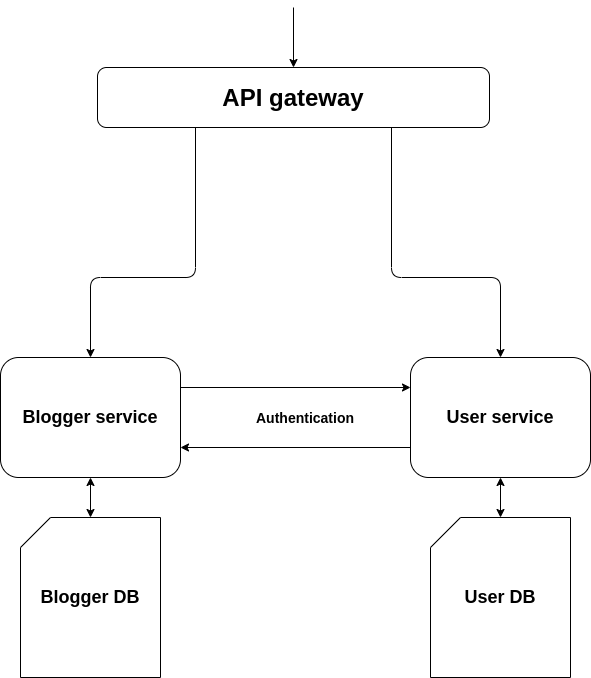

The diagram above was exported from draw.io. Its source (the exported page's mxGraphModel, read from the mxfile embedded in the PNG):
<mxGraphModel dx="1422" dy="757" grid="1" gridSize="10" guides="1" tooltips="1" connect="1" arrows="1" fold="1" page="1" pageScale="1" pageWidth="826" pageHeight="1169" background="#ffffff" math="0" shadow="0">
  <root>
    <mxCell id="0" />
    <mxCell id="1" parent="0" />
    <mxCell id="J_-f8Tf2dSboPimIPJW5-115" value="&lt;b style=&quot;font-size: 24px ; white-space: normal&quot;&gt;API&amp;nbsp;gateway&lt;/b&gt;" style="rounded=1;whiteSpace=wrap;html=1;" parent="1" vertex="1">
      <mxGeometry x="217" y="70" width="392" height="60" as="geometry" />
    </mxCell>
    <mxCell id="J_-f8Tf2dSboPimIPJW5-116" value="&lt;font style=&quot;font-size: 18px&quot;&gt;&lt;b&gt;Blogger service&lt;/b&gt;&lt;/font&gt;" style="rounded=1;whiteSpace=wrap;html=1;" parent="1" vertex="1">
      <mxGeometry x="120" y="360" width="180" height="120" as="geometry" />
    </mxCell>
    <mxCell id="J_-f8Tf2dSboPimIPJW5-117" value="&lt;font style=&quot;font-size: 18px&quot;&gt;&lt;b&gt;User service&lt;/b&gt;&lt;/font&gt;" style="rounded=1;whiteSpace=wrap;html=1;" parent="1" vertex="1">
      <mxGeometry x="530" y="360" width="180" height="120" as="geometry" />
    </mxCell>
    <mxCell id="J_-f8Tf2dSboPimIPJW5-122" value="&lt;font style=&quot;font-size: 18px&quot;&gt;&lt;b&gt;Blogger DB&lt;/b&gt;&lt;/font&gt;" style="shape=card;whiteSpace=wrap;html=1;" parent="1" vertex="1">
      <mxGeometry x="140" y="520" width="140" height="160" as="geometry" />
    </mxCell>
    <mxCell id="J_-f8Tf2dSboPimIPJW5-123" value="&lt;font style=&quot;font-size: 18px&quot;&gt;&lt;b&gt;User DB&lt;/b&gt;&lt;/font&gt;" style="shape=card;whiteSpace=wrap;html=1;" parent="1" vertex="1">
      <mxGeometry x="550" y="520" width="140" height="160" as="geometry" />
    </mxCell>
    <mxCell id="J_-f8Tf2dSboPimIPJW5-126" value="" style="endArrow=classic;startArrow=classic;html=1;entryX=0.5;entryY=1;entryDx=0;entryDy=0;exitX=0.5;exitY=0;exitDx=0;exitDy=0;exitPerimeter=0;" parent="1" source="J_-f8Tf2dSboPimIPJW5-123" target="J_-f8Tf2dSboPimIPJW5-117" edge="1">
      <mxGeometry width="50" height="50" relative="1" as="geometry">
        <mxPoint x="120" y="730" as="sourcePoint" />
        <mxPoint x="420" y="620" as="targetPoint" />
      </mxGeometry>
    </mxCell>
    <mxCell id="J_-f8Tf2dSboPimIPJW5-127" value="" style="endArrow=classic;startArrow=classic;html=1;entryX=0.5;entryY=1;entryDx=0;entryDy=0;" parent="1" source="J_-f8Tf2dSboPimIPJW5-122" target="J_-f8Tf2dSboPimIPJW5-116" edge="1">
      <mxGeometry width="50" height="50" relative="1" as="geometry">
        <mxPoint x="120" y="730" as="sourcePoint" />
        <mxPoint x="170" y="680" as="targetPoint" />
      </mxGeometry>
    </mxCell>
    <mxCell id="J_-f8Tf2dSboPimIPJW5-130" value="" style="endArrow=classic;html=1;exitX=1;exitY=0.25;exitDx=0;exitDy=0;entryX=0;entryY=0.25;entryDx=0;entryDy=0;" parent="1" source="J_-f8Tf2dSboPimIPJW5-116" target="J_-f8Tf2dSboPimIPJW5-117" edge="1">
      <mxGeometry width="50" height="50" relative="1" as="geometry">
        <mxPoint x="300" y="400" as="sourcePoint" />
        <mxPoint x="549" y="400" as="targetPoint" />
      </mxGeometry>
    </mxCell>
    <mxCell id="J_-f8Tf2dSboPimIPJW5-131" value="" style="endArrow=classic;html=1;exitX=0;exitY=0.75;exitDx=0;exitDy=0;entryX=1;entryY=0.75;entryDx=0;entryDy=0;" parent="1" source="J_-f8Tf2dSboPimIPJW5-117" target="J_-f8Tf2dSboPimIPJW5-116" edge="1">
      <mxGeometry width="50" height="50" relative="1" as="geometry">
        <mxPoint x="120" y="740" as="sourcePoint" />
        <mxPoint x="170" y="690" as="targetPoint" />
      </mxGeometry>
    </mxCell>
    <mxCell id="J_-f8Tf2dSboPimIPJW5-133" value="" style="edgeStyle=elbowEdgeStyle;elbow=vertical;endArrow=classic;html=1;exitX=0.25;exitY=1;exitDx=0;exitDy=0;" parent="1" source="J_-f8Tf2dSboPimIPJW5-115" target="J_-f8Tf2dSboPimIPJW5-116" edge="1">
      <mxGeometry width="50" height="50" relative="1" as="geometry">
        <mxPoint x="120" y="740" as="sourcePoint" />
        <mxPoint x="170" y="690" as="targetPoint" />
        <Array as="points">
          <mxPoint x="210" y="280" />
        </Array>
      </mxGeometry>
    </mxCell>
    <mxCell id="J_-f8Tf2dSboPimIPJW5-135" value="" style="edgeStyle=elbowEdgeStyle;elbow=vertical;endArrow=classic;html=1;entryX=0.5;entryY=0;entryDx=0;entryDy=0;exitX=0.75;exitY=1;exitDx=0;exitDy=0;" parent="1" source="J_-f8Tf2dSboPimIPJW5-115" target="J_-f8Tf2dSboPimIPJW5-117" edge="1">
      <mxGeometry width="50" height="50" relative="1" as="geometry">
        <mxPoint x="462" y="140" as="sourcePoint" />
        <mxPoint x="640" y="360" as="targetPoint" />
        <Array as="points">
          <mxPoint x="550" y="280" />
        </Array>
      </mxGeometry>
    </mxCell>
    <mxCell id="J_-f8Tf2dSboPimIPJW5-136" value="&lt;font style=&quot;font-size: 14px&quot;&gt;&lt;b&gt;Authentication&lt;/b&gt;&lt;/font&gt;" style="text;html=1;strokeColor=none;fillColor=none;align=center;verticalAlign=middle;whiteSpace=wrap;rounded=0;" parent="1" vertex="1">
      <mxGeometry x="390" y="400" width="70" height="40" as="geometry" />
    </mxCell>
    <mxCell id="JivIED3bROTSd8fjFxF2-1" value="" style="endArrow=classic;html=1;entryX=0.5;entryY=0;entryDx=0;entryDy=0;" edge="1" parent="1" target="J_-f8Tf2dSboPimIPJW5-115">
      <mxGeometry width="50" height="50" relative="1" as="geometry">
        <mxPoint x="413" y="10" as="sourcePoint" />
        <mxPoint x="430" y="-40" as="targetPoint" />
      </mxGeometry>
    </mxCell>
  </root>
</mxGraphModel>